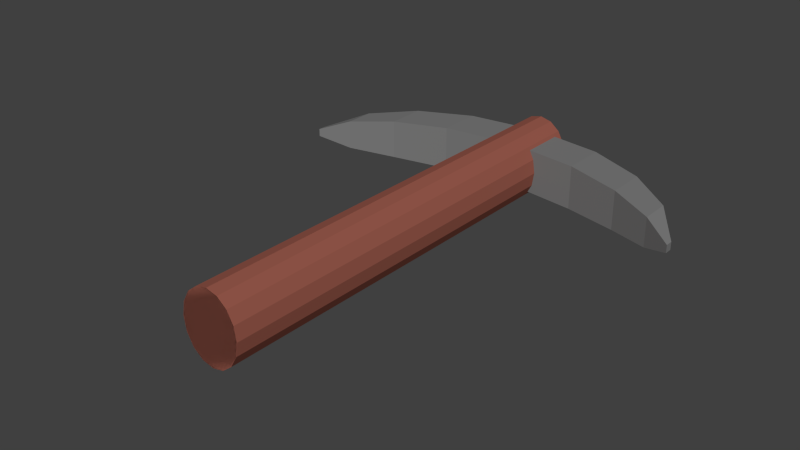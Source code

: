# Source: Pickaxe.blend  (saved by Blender 2.79.0; exported with 4.5.12 LTS)
import bpy
from mathutils import Matrix  # noqa: F401  (used for matrix-valued properties, if any)

bpy.ops.wm.read_factory_settings(use_empty=True)
scene = bpy.context.scene
scene.name = 'Scene'

# ---- collections
col_collection_1 = bpy.data.collections.new('Collection 1'); scene.collection.children.link(col_collection_1)

# ---- materials (node trees are filled in below, after node groups)
mat_head = bpy.data.materials.new('Head')
mat_head.alpha_threshold = 0.0
mat_head.use_transparent_shadow = False
mat_head.diffuse_color = (0.2, 0.2, 0.2, 1.0)
mat_head.roughness = 0.5
mat_handle = bpy.data.materials.new('Handle')
mat_handle.alpha_threshold = 0.0
mat_handle.use_transparent_shadow = False
mat_handle.diffuse_color = (0.3108, 0.09966, 0.07099, 1.0)
mat_handle.roughness = 0.5

# ---- material node trees

# ---- world
world_world = bpy.data.worlds.new('World'); scene.world = world_world
world_world.color = (0.05088, 0.05088, 0.05088)
world_world.use_sun_shadow = False
world_world.sun_shadow_jitter_overblur = 0.0
world_world.cycles.sampling_method = 'NONE'
world_world.cycles.sample_map_resolution = 256

# ---- meshes
me_cube_001 = bpy.data.meshes.new('Cube.001')
me_cube_001.from_pydata([(0.1556, 0.1556, -0.1556), (0.1556, 0.1556, 0.1556), (0.1556, -0.1556, -0.1556), (0.1556, -0.1556, 0.1556), (-1.15e-06, -0.1556, 0.1556), (1.15e-06, -0.1556, -0.1556), (-1.15e-06, 0.1556, 0.1556), (1.15e-06, 0.1556, -0.1556), (0.9138, 0.14, -0.318), (0.9138, 0.14, -0.03789), (0.9138, -0.14, -0.0379), (0.9138, -0.14, -0.318), (1.424, 0.02765, -0.5704), (1.424, 0.02764, -0.5152), (1.424, -0.02763, -0.5152), (1.424, -0.02762, -0.5704), (0.5196, -0.1556, -0.2039), (0.5196, -0.1556, 0.1072), (0.5196, 0.1556, 0.1072), (0.5196, 0.1556, -0.2039), (1.22, -0.105, -0.2475), (1.22, 0.105, -0.2475), (1.22, -0.105, -0.4576), (1.22, 0.105, -0.4576), (0.000482, -0.25, -2.908), (0.000459, -0.25, 0.2159), (-0.07955, -0.231, -2.908), (-0.07957, -0.231, 0.2159), (-0.1474, -0.1768, -2.908), (-0.1474, -0.1768, 0.2159), (-0.1927, -0.09565, -2.908), (-0.1927, -0.09571, 0.2159), (-0.2086, 1.912e-05, -2.908), (-0.2087, -3.87e-05, 0.2159), (-0.1927, 0.09569, -2.908), (-0.1927, 0.09563, 0.2159), (-0.1474, 0.1768, -2.908), (-0.1474, 0.1767, 0.2159), (-0.07955, 0.231, -2.908), (-0.07957, 0.2309, 0.2159), (0.0004821, 0.25, -2.908), (0.000459, 0.25, 0.2159), (0.08051, 0.231, -2.908), (0.08049, 0.2309, 0.2159), (0.1484, 0.1768, -2.908), (0.1483, 0.1767, 0.2159), (0.1937, 0.09569, -2.908), (0.1937, 0.09563, 0.2159), (0.2096, 1.889e-05, -2.908), (0.2096, -3.892e-05, 0.2159), (0.1937, -0.09565, -2.908), (0.1937, -0.09571, 0.2159), (0.1484, -0.1768, -2.908), (0.1483, -0.1768, 0.2159), (0.08051, -0.231, -2.908), (0.08049, -0.231, 0.2159)], [], [(17, 16, 11, 10), (6, 1, 0, 7), (6, 4, 3, 1), (0, 2, 5, 7), (3, 4, 5, 2), (21, 20, 14, 13), (19, 18, 9, 8), (16, 19, 8, 11), (18, 17, 10, 9), (13, 14, 15, 12), (20, 22, 15, 14), (23, 21, 13, 12), (22, 23, 12, 15), (1, 3, 17, 18), (2, 0, 19, 16), (0, 1, 18, 19), (3, 2, 16, 17), (11, 8, 23, 22), (8, 9, 21, 23), (10, 11, 22, 20), (9, 10, 20, 21), (28, 29, 31, 30), (30, 31, 33, 32), (32, 33, 35, 34), (34, 35, 37, 36), (36, 37, 39, 38), (38, 39, 41, 40), (40, 41, 43, 42), (42, 43, 45, 44), (44, 45, 47, 46), (46, 47, 49, 48), (48, 49, 51, 50), (50, 51, 53, 52), (52, 53, 55, 54), (54, 55, 25, 24), (24, 25, 27, 26), (25, 55, 53, 51, 49, 47, 45, 43, 41, 39, 37, 35, 33, 31, 29, 27), (24, 26, 28, 30, 32, 34, 36, 38, 40, 42, 44, 46, 48, 50, 52, 54), (26, 27, 29, 28)])
me_cube_001.polygons.foreach_set('material_index', [0, 0, 0, 0, 0, 0, 0, 0, 0, 0, 0, 0, 0, 0, 0, 0, 0, 0, 0, 0, 0, 1, 1, 1, 1, 1, 1, 1, 1, 1, 1, 1, 1, 1, 1, 1, 1, 1, 1])
me_cube_001.materials.append(mat_head)
me_cube_001.materials.append(mat_handle)
me_cube_001.use_remesh_preserve_volume = False
me_cube_001.use_remesh_preserve_attributes = False
me_cube_001.use_mirror_vertex_groups = False
me_cube_001.update()

# ---- objects
ob_head = bpy.data.objects.new('Head', me_cube_001)

# ---- transforms, parenting, visibility, modifiers, constraints
ob_head.location = (0.0, 0.0, 0.12)
ob_head.rotation_euler = (1.571, -0.0, -3.142)
ob_head.scale = (0.3192, 0.3192, 0.3192)
ob_head.lineart.crease_threshold = 0.0
_m = ob_head.modifiers.new('Mirror', 'MIRROR')

# ---- collection membership
col_collection_1.objects.link(ob_head)

# ---- scene / render settings (as saved in the file)
scene.frame_start = 1; scene.frame_end = 250; scene.frame_set(0)
scene.render.engine = 'BLENDER_EEVEE_NEXT'
scene.render.resolution_percentage = 50
scene.render.dither_intensity = 0.0
scene.cycles.use_denoising = False
scene.cycles.samples = 10
scene.cycles.sampling_pattern = 'TABULATED_SOBOL'
scene.cycles.light_sampling_threshold = 0.0
scene.cycles.use_adaptive_sampling = False
scene.cycles.use_light_tree = False
scene.cycles.blur_glossy = 0.0
scene.cycles.pixel_filter_type = 'GAUSSIAN'
scene.cycles.sample_clamp_indirect = 0.0
scene.view_settings.view_transform = 'Standard'
bpy.context.view_layer.update()

# ---- added for rendering (the .blend has no active camera and no usable light): camera, sun
cam_auto = bpy.data.cameras.new('AutoCamera')
cam_auto.lens = 50.0
cam_auto.sensor_width = 36.0
cam_auto.clip_end = 1000.0
ob_auto_camera = bpy.data.objects.new('AutoCamera', cam_auto)
scene.collection.objects.link(ob_auto_camera)
ob_auto_camera.location = (1.25708, -1.93804, 1.12566)
ob_auto_camera.rotation_euler = (1.09748, -7.21219e-08, 0.694738)
scene.camera = ob_auto_camera
light_auto_sun = bpy.data.lights.new('AutoSun', 'SUN')
light_auto_sun.energy = 3.0
light_auto_sun.angle = 0.0523599
ob_auto_sun = bpy.data.objects.new('AutoSun', light_auto_sun)
scene.collection.objects.link(ob_auto_sun)
ob_auto_sun.rotation_euler = (0.872665, 0.174533, 0.523599)
bpy.context.view_layer.update()
